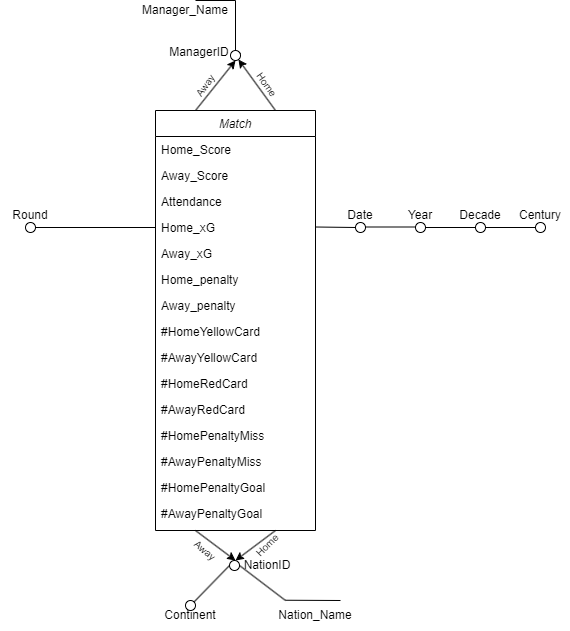

The diagram above was exported from draw.io. Its source (the exported page's mxGraphModel, read from the mxfile embedded in the PNG):
<mxGraphModel dx="1381" dy="808" grid="1" gridSize="10" guides="1" tooltips="1" connect="1" arrows="1" fold="1" page="1" pageScale="1" pageWidth="827" pageHeight="1169" math="0" shadow="0">
  <root>
    <mxCell id="WIyWlLk6GJQsqaUBKTNV-0" />
    <mxCell id="WIyWlLk6GJQsqaUBKTNV-1" parent="WIyWlLk6GJQsqaUBKTNV-0" />
    <mxCell id="zkfFHV4jXpPFQw0GAbJ--0" value="Match" style="swimlane;fontStyle=2;align=center;verticalAlign=top;childLayout=stackLayout;horizontal=1;startSize=26;horizontalStack=0;resizeParent=1;resizeLast=0;collapsible=1;marginBottom=0;rounded=0;shadow=0;strokeWidth=1;" parent="WIyWlLk6GJQsqaUBKTNV-1" vertex="1">
      <mxGeometry x="320" y="160" width="160" height="420" as="geometry">
        <mxRectangle x="230" y="140" width="160" height="26" as="alternateBounds" />
      </mxGeometry>
    </mxCell>
    <mxCell id="zkfFHV4jXpPFQw0GAbJ--1" value="Home_Score" style="text;align=left;verticalAlign=top;spacingLeft=4;spacingRight=4;overflow=hidden;rotatable=0;points=[[0,0.5],[1,0.5]];portConstraint=eastwest;" parent="zkfFHV4jXpPFQw0GAbJ--0" vertex="1">
      <mxGeometry y="26" width="160" height="26" as="geometry" />
    </mxCell>
    <mxCell id="zkfFHV4jXpPFQw0GAbJ--2" value="Away_Score" style="text;align=left;verticalAlign=top;spacingLeft=4;spacingRight=4;overflow=hidden;rotatable=0;points=[[0,0.5],[1,0.5]];portConstraint=eastwest;rounded=0;shadow=0;html=0;" parent="zkfFHV4jXpPFQw0GAbJ--0" vertex="1">
      <mxGeometry y="52" width="160" height="26" as="geometry" />
    </mxCell>
    <mxCell id="zkfFHV4jXpPFQw0GAbJ--3" value="Attendance" style="text;align=left;verticalAlign=top;spacingLeft=4;spacingRight=4;overflow=hidden;rotatable=0;points=[[0,0.5],[1,0.5]];portConstraint=eastwest;rounded=0;shadow=0;html=0;" parent="zkfFHV4jXpPFQw0GAbJ--0" vertex="1">
      <mxGeometry y="78" width="160" height="26" as="geometry" />
    </mxCell>
    <mxCell id="OAm0x9Q3Ydf01BliuG55-2" value="Home_xG" style="text;align=left;verticalAlign=top;spacingLeft=4;spacingRight=4;overflow=hidden;rotatable=0;points=[[0,0.5],[1,0.5]];portConstraint=eastwest;rounded=0;shadow=0;html=0;" parent="zkfFHV4jXpPFQw0GAbJ--0" vertex="1">
      <mxGeometry y="104" width="160" height="26" as="geometry" />
    </mxCell>
    <mxCell id="OAm0x9Q3Ydf01BliuG55-3" value="Away_xG" style="text;align=left;verticalAlign=top;spacingLeft=4;spacingRight=4;overflow=hidden;rotatable=0;points=[[0,0.5],[1,0.5]];portConstraint=eastwest;rounded=0;shadow=0;html=0;" parent="zkfFHV4jXpPFQw0GAbJ--0" vertex="1">
      <mxGeometry y="130" width="160" height="26" as="geometry" />
    </mxCell>
    <mxCell id="OAm0x9Q3Ydf01BliuG55-4" value="Home_penalty" style="text;align=left;verticalAlign=top;spacingLeft=4;spacingRight=4;overflow=hidden;rotatable=0;points=[[0,0.5],[1,0.5]];portConstraint=eastwest;rounded=0;shadow=0;html=0;" parent="zkfFHV4jXpPFQw0GAbJ--0" vertex="1">
      <mxGeometry y="156" width="160" height="26" as="geometry" />
    </mxCell>
    <mxCell id="OAm0x9Q3Ydf01BliuG55-5" value="Away_penalty" style="text;align=left;verticalAlign=top;spacingLeft=4;spacingRight=4;overflow=hidden;rotatable=0;points=[[0,0.5],[1,0.5]];portConstraint=eastwest;rounded=0;shadow=0;html=0;" parent="zkfFHV4jXpPFQw0GAbJ--0" vertex="1">
      <mxGeometry y="182" width="160" height="26" as="geometry" />
    </mxCell>
    <mxCell id="zpD3EsHbLmgMjNNicvTc-5" value="#HomeYellowCard" style="text;align=left;verticalAlign=top;spacingLeft=4;spacingRight=4;overflow=hidden;rotatable=0;points=[[0,0.5],[1,0.5]];portConstraint=eastwest;rounded=0;shadow=0;html=0;" vertex="1" parent="zkfFHV4jXpPFQw0GAbJ--0">
      <mxGeometry y="208" width="160" height="26" as="geometry" />
    </mxCell>
    <mxCell id="zpD3EsHbLmgMjNNicvTc-6" value="#AwayYellowCard" style="text;align=left;verticalAlign=top;spacingLeft=4;spacingRight=4;overflow=hidden;rotatable=0;points=[[0,0.5],[1,0.5]];portConstraint=eastwest;rounded=0;shadow=0;html=0;" vertex="1" parent="zkfFHV4jXpPFQw0GAbJ--0">
      <mxGeometry y="234" width="160" height="26" as="geometry" />
    </mxCell>
    <mxCell id="zpD3EsHbLmgMjNNicvTc-7" value="#HomeRedCard" style="text;align=left;verticalAlign=top;spacingLeft=4;spacingRight=4;overflow=hidden;rotatable=0;points=[[0,0.5],[1,0.5]];portConstraint=eastwest;rounded=0;shadow=0;html=0;" vertex="1" parent="zkfFHV4jXpPFQw0GAbJ--0">
      <mxGeometry y="260" width="160" height="26" as="geometry" />
    </mxCell>
    <mxCell id="zpD3EsHbLmgMjNNicvTc-8" value="#AwayRedCard" style="text;align=left;verticalAlign=top;spacingLeft=4;spacingRight=4;overflow=hidden;rotatable=0;points=[[0,0.5],[1,0.5]];portConstraint=eastwest;rounded=0;shadow=0;html=0;" vertex="1" parent="zkfFHV4jXpPFQw0GAbJ--0">
      <mxGeometry y="286" width="160" height="26" as="geometry" />
    </mxCell>
    <mxCell id="zpD3EsHbLmgMjNNicvTc-9" value="#HomePenaltyMiss" style="text;align=left;verticalAlign=top;spacingLeft=4;spacingRight=4;overflow=hidden;rotatable=0;points=[[0,0.5],[1,0.5]];portConstraint=eastwest;rounded=0;shadow=0;html=0;" vertex="1" parent="zkfFHV4jXpPFQw0GAbJ--0">
      <mxGeometry y="312" width="160" height="26" as="geometry" />
    </mxCell>
    <mxCell id="zpD3EsHbLmgMjNNicvTc-10" value="#AwayPenaltyMiss" style="text;align=left;verticalAlign=top;spacingLeft=4;spacingRight=4;overflow=hidden;rotatable=0;points=[[0,0.5],[1,0.5]];portConstraint=eastwest;rounded=0;shadow=0;html=0;" vertex="1" parent="zkfFHV4jXpPFQw0GAbJ--0">
      <mxGeometry y="338" width="160" height="26" as="geometry" />
    </mxCell>
    <mxCell id="zpD3EsHbLmgMjNNicvTc-11" value="#HomePenaltyGoal" style="text;align=left;verticalAlign=top;spacingLeft=4;spacingRight=4;overflow=hidden;rotatable=0;points=[[0,0.5],[1,0.5]];portConstraint=eastwest;rounded=0;shadow=0;html=0;" vertex="1" parent="zkfFHV4jXpPFQw0GAbJ--0">
      <mxGeometry y="364" width="160" height="26" as="geometry" />
    </mxCell>
    <mxCell id="zpD3EsHbLmgMjNNicvTc-12" value="#AwayPenaltyGoal&#10;" style="text;align=left;verticalAlign=top;spacingLeft=4;spacingRight=4;overflow=hidden;rotatable=0;points=[[0,0.5],[1,0.5]];portConstraint=eastwest;rounded=0;shadow=0;html=0;" vertex="1" parent="zkfFHV4jXpPFQw0GAbJ--0">
      <mxGeometry y="390" width="160" height="26" as="geometry" />
    </mxCell>
    <mxCell id="OAm0x9Q3Ydf01BliuG55-6" value="" style="endArrow=none;html=1;rounded=0;entryX=0;entryY=0.5;entryDx=0;entryDy=0;" parent="WIyWlLk6GJQsqaUBKTNV-1" source="OAm0x9Q3Ydf01BliuG55-7" target="OAm0x9Q3Ydf01BliuG55-2" edge="1">
      <mxGeometry width="50" height="50" relative="1" as="geometry">
        <mxPoint x="200" y="277" as="sourcePoint" />
        <mxPoint x="280" y="250" as="targetPoint" />
      </mxGeometry>
    </mxCell>
    <mxCell id="OAm0x9Q3Ydf01BliuG55-8" value="" style="endArrow=none;html=1;rounded=0;entryX=0;entryY=0.5;entryDx=0;entryDy=0;" parent="WIyWlLk6GJQsqaUBKTNV-1" target="OAm0x9Q3Ydf01BliuG55-7" edge="1">
      <mxGeometry width="50" height="50" relative="1" as="geometry">
        <mxPoint x="200" y="277" as="sourcePoint" />
        <mxPoint x="320" y="277" as="targetPoint" />
      </mxGeometry>
    </mxCell>
    <mxCell id="OAm0x9Q3Ydf01BliuG55-7" value="" style="ellipse;whiteSpace=wrap;html=1;aspect=fixed;" parent="WIyWlLk6GJQsqaUBKTNV-1" vertex="1">
      <mxGeometry x="190" y="272" width="10" height="10" as="geometry" />
    </mxCell>
    <mxCell id="OAm0x9Q3Ydf01BliuG55-9" value="Round" style="text;html=1;align=center;verticalAlign=middle;whiteSpace=wrap;rounded=0;" parent="WIyWlLk6GJQsqaUBKTNV-1" vertex="1">
      <mxGeometry x="165" y="250" width="60" height="30" as="geometry" />
    </mxCell>
    <mxCell id="OAm0x9Q3Ydf01BliuG55-10" value="" style="endArrow=classic;html=1;rounded=0;" parent="WIyWlLk6GJQsqaUBKTNV-1" edge="1">
      <mxGeometry width="50" height="50" relative="1" as="geometry">
        <mxPoint x="360" y="160" as="sourcePoint" />
        <mxPoint x="400" y="110" as="targetPoint" />
      </mxGeometry>
    </mxCell>
    <mxCell id="OAm0x9Q3Ydf01BliuG55-11" value="" style="endArrow=classic;html=1;rounded=0;exitX=0.75;exitY=0;exitDx=0;exitDy=0;" parent="WIyWlLk6GJQsqaUBKTNV-1" source="OAm0x9Q3Ydf01BliuG55-16" edge="1">
      <mxGeometry width="50" height="50" relative="1" as="geometry">
        <mxPoint x="410" y="130" as="sourcePoint" />
        <mxPoint x="400" y="110" as="targetPoint" />
      </mxGeometry>
    </mxCell>
    <mxCell id="OAm0x9Q3Ydf01BliuG55-17" value="" style="endArrow=classic;html=1;rounded=0;exitX=0.75;exitY=0;exitDx=0;exitDy=0;" parent="WIyWlLk6GJQsqaUBKTNV-1" source="zkfFHV4jXpPFQw0GAbJ--0" target="OAm0x9Q3Ydf01BliuG55-16" edge="1">
      <mxGeometry width="50" height="50" relative="1" as="geometry">
        <mxPoint x="440" y="160" as="sourcePoint" />
        <mxPoint x="400" y="110" as="targetPoint" />
      </mxGeometry>
    </mxCell>
    <mxCell id="OAm0x9Q3Ydf01BliuG55-16" value="" style="ellipse;whiteSpace=wrap;html=1;aspect=fixed;" parent="WIyWlLk6GJQsqaUBKTNV-1" vertex="1">
      <mxGeometry x="395" y="100" width="10" height="10" as="geometry" />
    </mxCell>
    <mxCell id="OAm0x9Q3Ydf01BliuG55-18" value="&lt;font style=&quot;font-size: 10px;&quot;&gt;Away&lt;/font&gt;" style="text;html=1;align=center;verticalAlign=middle;whiteSpace=wrap;rounded=0;rotation=-55;" parent="WIyWlLk6GJQsqaUBKTNV-1" vertex="1">
      <mxGeometry x="345" y="120" width="50" height="30" as="geometry" />
    </mxCell>
    <mxCell id="OAm0x9Q3Ydf01BliuG55-24" value="&lt;font style=&quot;font-size: 10px;&quot;&gt;Home&lt;/font&gt;" style="text;html=1;align=center;verticalAlign=middle;whiteSpace=wrap;rounded=0;rotation=55;" parent="WIyWlLk6GJQsqaUBKTNV-1" vertex="1">
      <mxGeometry x="394.02" y="116.89" width="75" height="35" as="geometry" />
    </mxCell>
    <mxCell id="OAm0x9Q3Ydf01BliuG55-25" value="ManagerID" style="text;html=1;align=center;verticalAlign=middle;whiteSpace=wrap;rounded=0;" parent="WIyWlLk6GJQsqaUBKTNV-1" vertex="1">
      <mxGeometry x="334.02" y="86.88999999999999" width="60" height="30" as="geometry" />
    </mxCell>
    <mxCell id="OAm0x9Q3Ydf01BliuG55-26" value="" style="endArrow=none;html=1;rounded=0;exitX=0.5;exitY=0;exitDx=0;exitDy=0;" parent="WIyWlLk6GJQsqaUBKTNV-1" source="OAm0x9Q3Ydf01BliuG55-16" edge="1">
      <mxGeometry width="50" height="50" relative="1" as="geometry">
        <mxPoint x="395" y="80" as="sourcePoint" />
        <mxPoint x="400" y="50" as="targetPoint" />
      </mxGeometry>
    </mxCell>
    <mxCell id="OAm0x9Q3Ydf01BliuG55-27" value="" style="endArrow=none;html=1;rounded=0;" parent="WIyWlLk6GJQsqaUBKTNV-1" edge="1">
      <mxGeometry width="50" height="50" relative="1" as="geometry">
        <mxPoint x="360" y="50" as="sourcePoint" />
        <mxPoint x="400" y="50" as="targetPoint" />
      </mxGeometry>
    </mxCell>
    <mxCell id="OAm0x9Q3Ydf01BliuG55-28" value="Manager_Name" style="text;html=1;align=center;verticalAlign=middle;whiteSpace=wrap;rounded=0;" parent="WIyWlLk6GJQsqaUBKTNV-1" vertex="1">
      <mxGeometry x="320" y="50" width="60" height="20" as="geometry" />
    </mxCell>
    <mxCell id="OAm0x9Q3Ydf01BliuG55-34" value="" style="endArrow=none;html=1;rounded=0;" parent="WIyWlLk6GJQsqaUBKTNV-1" target="OAm0x9Q3Ydf01BliuG55-33" edge="1">
      <mxGeometry width="50" height="50" relative="1" as="geometry">
        <mxPoint x="480" y="276.5" as="sourcePoint" />
        <mxPoint x="790" y="277" as="targetPoint" />
      </mxGeometry>
    </mxCell>
    <mxCell id="OAm0x9Q3Ydf01BliuG55-33" value="" style="ellipse;whiteSpace=wrap;html=1;aspect=fixed;" parent="WIyWlLk6GJQsqaUBKTNV-1" vertex="1">
      <mxGeometry x="520" y="272" width="10" height="10" as="geometry" />
    </mxCell>
    <mxCell id="OAm0x9Q3Ydf01BliuG55-39" value="" style="endArrow=none;html=1;rounded=0;" parent="WIyWlLk6GJQsqaUBKTNV-1" source="OAm0x9Q3Ydf01BliuG55-37" target="OAm0x9Q3Ydf01BliuG55-38" edge="1">
      <mxGeometry width="50" height="50" relative="1" as="geometry">
        <mxPoint x="600" y="277" as="sourcePoint" />
        <mxPoint x="790" y="277" as="targetPoint" />
        <Array as="points" />
      </mxGeometry>
    </mxCell>
    <mxCell id="OAm0x9Q3Ydf01BliuG55-38" value="" style="ellipse;whiteSpace=wrap;html=1;aspect=fixed;" parent="WIyWlLk6GJQsqaUBKTNV-1" vertex="1">
      <mxGeometry x="640" y="272" width="10" height="10" as="geometry" />
    </mxCell>
    <mxCell id="OAm0x9Q3Ydf01BliuG55-41" value="" style="endArrow=none;html=1;rounded=0;" parent="WIyWlLk6GJQsqaUBKTNV-1" source="OAm0x9Q3Ydf01BliuG55-38" target="OAm0x9Q3Ydf01BliuG55-40" edge="1">
      <mxGeometry width="50" height="50" relative="1" as="geometry">
        <mxPoint x="720" y="277" as="sourcePoint" />
        <mxPoint x="790" y="277" as="targetPoint" />
      </mxGeometry>
    </mxCell>
    <mxCell id="OAm0x9Q3Ydf01BliuG55-40" value="" style="ellipse;whiteSpace=wrap;html=1;aspect=fixed;" parent="WIyWlLk6GJQsqaUBKTNV-1" vertex="1">
      <mxGeometry x="700" y="272" width="10" height="10" as="geometry" />
    </mxCell>
    <mxCell id="OAm0x9Q3Ydf01BliuG55-47" value="" style="endArrow=none;html=1;rounded=0;" parent="WIyWlLk6GJQsqaUBKTNV-1" edge="1">
      <mxGeometry width="50" height="50" relative="1" as="geometry">
        <mxPoint x="530" y="276.5" as="sourcePoint" />
        <mxPoint x="580" y="276.5" as="targetPoint" />
        <Array as="points" />
      </mxGeometry>
    </mxCell>
    <mxCell id="OAm0x9Q3Ydf01BliuG55-37" value="" style="ellipse;whiteSpace=wrap;html=1;aspect=fixed;" parent="WIyWlLk6GJQsqaUBKTNV-1" vertex="1">
      <mxGeometry x="580" y="272" width="10" height="10" as="geometry" />
    </mxCell>
    <mxCell id="OAm0x9Q3Ydf01BliuG55-48" value="Date" style="text;html=1;align=center;verticalAlign=middle;whiteSpace=wrap;rounded=0;" parent="WIyWlLk6GJQsqaUBKTNV-1" vertex="1">
      <mxGeometry x="495" y="250" width="60" height="30" as="geometry" />
    </mxCell>
    <mxCell id="OAm0x9Q3Ydf01BliuG55-50" value="Year" style="text;html=1;align=center;verticalAlign=middle;whiteSpace=wrap;rounded=0;" parent="WIyWlLk6GJQsqaUBKTNV-1" vertex="1">
      <mxGeometry x="555" y="250" width="60" height="30" as="geometry" />
    </mxCell>
    <mxCell id="OAm0x9Q3Ydf01BliuG55-51" value="Decade" style="text;html=1;align=center;verticalAlign=middle;whiteSpace=wrap;rounded=0;" parent="WIyWlLk6GJQsqaUBKTNV-1" vertex="1">
      <mxGeometry x="615" y="250" width="60" height="30" as="geometry" />
    </mxCell>
    <mxCell id="OAm0x9Q3Ydf01BliuG55-52" value="Century" style="text;html=1;align=center;verticalAlign=middle;whiteSpace=wrap;rounded=0;" parent="WIyWlLk6GJQsqaUBKTNV-1" vertex="1">
      <mxGeometry x="675" y="250" width="60" height="30" as="geometry" />
    </mxCell>
    <mxCell id="OAm0x9Q3Ydf01BliuG55-58" value="" style="endArrow=classic;html=1;rounded=0;exitX=0.25;exitY=1;exitDx=0;exitDy=0;" parent="WIyWlLk6GJQsqaUBKTNV-1" source="zkfFHV4jXpPFQw0GAbJ--0" edge="1">
      <mxGeometry width="50" height="50" relative="1" as="geometry">
        <mxPoint x="373.9999999999999" y="590" as="sourcePoint" />
        <mxPoint x="400" y="610" as="targetPoint" />
      </mxGeometry>
    </mxCell>
    <mxCell id="OAm0x9Q3Ydf01BliuG55-59" value="" style="endArrow=classic;html=1;rounded=0;exitX=0.75;exitY=1;exitDx=0;exitDy=0;" parent="WIyWlLk6GJQsqaUBKTNV-1" source="zkfFHV4jXpPFQw0GAbJ--0" edge="1">
      <mxGeometry width="50" height="50" relative="1" as="geometry">
        <mxPoint x="435" y="580" as="sourcePoint" />
        <mxPoint x="400" y="610" as="targetPoint" />
      </mxGeometry>
    </mxCell>
    <mxCell id="OAm0x9Q3Ydf01BliuG55-60" value="" style="ellipse;whiteSpace=wrap;html=1;aspect=fixed;" parent="WIyWlLk6GJQsqaUBKTNV-1" vertex="1">
      <mxGeometry x="394.02" y="610" width="10" height="10" as="geometry" />
    </mxCell>
    <mxCell id="OAm0x9Q3Ydf01BliuG55-61" value="NationID" style="text;html=1;align=center;verticalAlign=middle;whiteSpace=wrap;rounded=0;" parent="WIyWlLk6GJQsqaUBKTNV-1" vertex="1">
      <mxGeometry x="401.52" y="600" width="60" height="30" as="geometry" />
    </mxCell>
    <mxCell id="OAm0x9Q3Ydf01BliuG55-64" value="" style="endArrow=none;html=1;rounded=0;entryX=0;entryY=0.5;entryDx=0;entryDy=0;exitX=1;exitY=0;exitDx=0;exitDy=0;" parent="WIyWlLk6GJQsqaUBKTNV-1" source="OAm0x9Q3Ydf01BliuG55-65" target="OAm0x9Q3Ydf01BliuG55-60" edge="1">
      <mxGeometry width="50" height="50" relative="1" as="geometry">
        <mxPoint x="345" y="460" as="sourcePoint" />
        <mxPoint x="395" y="410" as="targetPoint" />
      </mxGeometry>
    </mxCell>
    <mxCell id="OAm0x9Q3Ydf01BliuG55-65" value="" style="ellipse;whiteSpace=wrap;html=1;aspect=fixed;" parent="WIyWlLk6GJQsqaUBKTNV-1" vertex="1">
      <mxGeometry x="350" y="650" width="10" height="10" as="geometry" />
    </mxCell>
    <mxCell id="OAm0x9Q3Ydf01BliuG55-67" value="Continent" style="text;html=1;align=center;verticalAlign=middle;whiteSpace=wrap;rounded=0;" parent="WIyWlLk6GJQsqaUBKTNV-1" vertex="1">
      <mxGeometry x="325" y="650" width="60" height="30" as="geometry" />
    </mxCell>
    <mxCell id="OAm0x9Q3Ydf01BliuG55-69" value="" style="endArrow=none;html=1;rounded=0;" parent="WIyWlLk6GJQsqaUBKTNV-1" edge="1">
      <mxGeometry width="50" height="50" relative="1" as="geometry">
        <mxPoint x="450" y="650" as="sourcePoint" />
        <mxPoint x="404.02" y="615" as="targetPoint" />
      </mxGeometry>
    </mxCell>
    <mxCell id="OAm0x9Q3Ydf01BliuG55-70" value="" style="endArrow=none;html=1;rounded=0;" parent="WIyWlLk6GJQsqaUBKTNV-1" edge="1">
      <mxGeometry width="50" height="50" relative="1" as="geometry">
        <mxPoint x="450" y="649.74" as="sourcePoint" />
        <mxPoint x="505" y="650" as="targetPoint" />
      </mxGeometry>
    </mxCell>
    <mxCell id="OAm0x9Q3Ydf01BliuG55-71" value="Nation_Name" style="text;html=1;align=center;verticalAlign=middle;whiteSpace=wrap;rounded=0;" parent="WIyWlLk6GJQsqaUBKTNV-1" vertex="1">
      <mxGeometry x="450" y="650" width="60" height="30" as="geometry" />
    </mxCell>
    <mxCell id="N6YOBiKbbRkaDTVh1EVI-4" value="&lt;font style=&quot;font-size: 10px;&quot;&gt;Away&lt;/font&gt;" style="text;html=1;align=center;verticalAlign=middle;whiteSpace=wrap;rounded=0;rotation=40;" parent="WIyWlLk6GJQsqaUBKTNV-1" vertex="1">
      <mxGeometry x="340" y="585" width="60" height="30" as="geometry" />
    </mxCell>
    <mxCell id="N6YOBiKbbRkaDTVh1EVI-6" value="&lt;font style=&quot;font-size: 10px;&quot;&gt;Home&lt;/font&gt;" style="text;html=1;align=center;verticalAlign=middle;whiteSpace=wrap;rounded=0;rotation=-45;" parent="WIyWlLk6GJQsqaUBKTNV-1" vertex="1">
      <mxGeometry x="401.52" y="580" width="60" height="30" as="geometry" />
    </mxCell>
  </root>
</mxGraphModel>